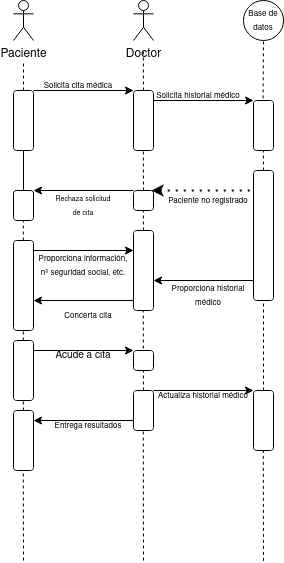

The diagram above was exported from draw.io. Its source (the exported page's mxGraphModel, read from the mxfile embedded in the PNG):
<mxGraphModel dx="1195" dy="663" grid="1" gridSize="10" guides="1" tooltips="1" connect="1" arrows="1" fold="1" page="1" pageScale="1" pageWidth="850" pageHeight="1100" math="0" shadow="0">
  <root>
    <mxCell id="0" />
    <mxCell id="1" parent="0" />
    <mxCell id="HU7i8c-x8OY4qaYbL8TO-18" value="Paciente" style="shape=umlActor;verticalLabelPosition=bottom;verticalAlign=top;html=1;outlineConnect=0;" vertex="1" parent="1">
      <mxGeometry x="90" y="40" width="20" height="40" as="geometry" />
    </mxCell>
    <mxCell id="HU7i8c-x8OY4qaYbL8TO-20" value="" style="rounded=1;whiteSpace=wrap;html=1;" vertex="1" parent="1">
      <mxGeometry x="90" y="130" width="20" height="60" as="geometry" />
    </mxCell>
    <mxCell id="HU7i8c-x8OY4qaYbL8TO-21" value="" style="endArrow=none;dashed=1;html=1;rounded=0;exitX=0.5;exitY=0;exitDx=0;exitDy=0;" edge="1" parent="1" source="HU7i8c-x8OY4qaYbL8TO-20">
      <mxGeometry width="50" height="50" relative="1" as="geometry">
        <mxPoint x="50" y="150" as="sourcePoint" />
        <mxPoint x="100" y="100" as="targetPoint" />
      </mxGeometry>
    </mxCell>
    <mxCell id="HU7i8c-x8OY4qaYbL8TO-22" value="" style="rounded=1;whiteSpace=wrap;html=1;" vertex="1" parent="1">
      <mxGeometry x="210" y="130" width="20" height="60" as="geometry" />
    </mxCell>
    <mxCell id="HU7i8c-x8OY4qaYbL8TO-23" value="" style="rounded=1;whiteSpace=wrap;html=1;" vertex="1" parent="1">
      <mxGeometry x="330" y="140" width="20" height="50" as="geometry" />
    </mxCell>
    <mxCell id="HU7i8c-x8OY4qaYbL8TO-24" value="" style="endArrow=classic;html=1;rounded=0;exitX=1;exitY=0;exitDx=0;exitDy=0;" edge="1" parent="1" source="HU7i8c-x8OY4qaYbL8TO-20">
      <mxGeometry width="50" height="50" relative="1" as="geometry">
        <mxPoint x="150" y="150" as="sourcePoint" />
        <mxPoint x="210" y="130" as="targetPoint" />
      </mxGeometry>
    </mxCell>
    <mxCell id="HU7i8c-x8OY4qaYbL8TO-25" value="" style="endArrow=classic;html=1;rounded=0;" edge="1" parent="1">
      <mxGeometry width="50" height="50" relative="1" as="geometry">
        <mxPoint x="230" y="140" as="sourcePoint" />
        <mxPoint x="330" y="140" as="targetPoint" />
      </mxGeometry>
    </mxCell>
    <mxCell id="HU7i8c-x8OY4qaYbL8TO-30" value="&lt;font style=&quot;font-size: 8px;&quot;&gt;Base de datos&lt;br&gt;&lt;/font&gt;" style="ellipse;whiteSpace=wrap;html=1;" vertex="1" parent="1">
      <mxGeometry x="320" y="40" width="40" height="40" as="geometry" />
    </mxCell>
    <mxCell id="HU7i8c-x8OY4qaYbL8TO-32" value="" style="rounded=1;whiteSpace=wrap;html=1;" vertex="1" parent="1">
      <mxGeometry x="330" y="210" width="20" height="130" as="geometry" />
    </mxCell>
    <mxCell id="HU7i8c-x8OY4qaYbL8TO-33" value="" style="endArrow=none;dashed=1;html=1;dashPattern=1 3;strokeWidth=2;rounded=0;startArrow=classic;startFill=1;exitX=0.9;exitY=0;exitDx=0;exitDy=0;exitPerimeter=0;" edge="1" parent="1" source="HU7i8c-x8OY4qaYbL8TO-39">
      <mxGeometry width="50" height="50" relative="1" as="geometry">
        <mxPoint x="220" y="230" as="sourcePoint" />
        <mxPoint x="330" y="230" as="targetPoint" />
      </mxGeometry>
    </mxCell>
    <mxCell id="HU7i8c-x8OY4qaYbL8TO-34" value="" style="rounded=1;whiteSpace=wrap;html=1;" vertex="1" parent="1">
      <mxGeometry x="90" y="230" width="20" height="20" as="geometry" />
    </mxCell>
    <mxCell id="HU7i8c-x8OY4qaYbL8TO-35" value="" style="endArrow=none;dashed=1;html=1;rounded=0;exitX=0.5;exitY=0;exitDx=0;exitDy=0;" edge="1" parent="1">
      <mxGeometry width="50" height="50" relative="1" as="geometry">
        <mxPoint x="99.84" y="280" as="sourcePoint" />
        <mxPoint x="99.84" y="250" as="targetPoint" />
      </mxGeometry>
    </mxCell>
    <mxCell id="HU7i8c-x8OY4qaYbL8TO-38" value="" style="rounded=1;whiteSpace=wrap;html=1;" vertex="1" parent="1">
      <mxGeometry x="90" y="230" width="20" height="30" as="geometry" />
    </mxCell>
    <mxCell id="HU7i8c-x8OY4qaYbL8TO-39" value="" style="rounded=1;whiteSpace=wrap;html=1;" vertex="1" parent="1">
      <mxGeometry x="210" y="230" width="20" height="20" as="geometry" />
    </mxCell>
    <mxCell id="HU7i8c-x8OY4qaYbL8TO-41" value="" style="endArrow=none;dashed=1;html=1;rounded=0;exitX=0.5;exitY=0;exitDx=0;exitDy=0;" edge="1" parent="1" source="HU7i8c-x8OY4qaYbL8TO-39">
      <mxGeometry width="50" height="50" relative="1" as="geometry">
        <mxPoint x="219.84" y="220" as="sourcePoint" />
        <mxPoint x="219.84" y="190" as="targetPoint" />
      </mxGeometry>
    </mxCell>
    <mxCell id="HU7i8c-x8OY4qaYbL8TO-42" value="" style="endArrow=none;html=1;rounded=0;exitX=0.5;exitY=0;exitDx=0;exitDy=0;" edge="1" parent="1" source="HU7i8c-x8OY4qaYbL8TO-34">
      <mxGeometry width="50" height="50" relative="1" as="geometry">
        <mxPoint x="50" y="240" as="sourcePoint" />
        <mxPoint x="100" y="190" as="targetPoint" />
      </mxGeometry>
    </mxCell>
    <mxCell id="HU7i8c-x8OY4qaYbL8TO-43" value="" style="endArrow=none;dashed=1;html=1;rounded=0;exitX=0.5;exitY=0;exitDx=0;exitDy=0;" edge="1" parent="1" source="HU7i8c-x8OY4qaYbL8TO-22">
      <mxGeometry width="50" height="50" relative="1" as="geometry">
        <mxPoint x="219.84" y="120" as="sourcePoint" />
        <mxPoint x="219.84" y="90" as="targetPoint" />
      </mxGeometry>
    </mxCell>
    <mxCell id="HU7i8c-x8OY4qaYbL8TO-44" value="" style="endArrow=none;dashed=1;html=1;rounded=0;exitX=0.479;exitY=-0.043;exitDx=0;exitDy=0;exitPerimeter=0;entryX=0.5;entryY=1;entryDx=0;entryDy=0;" edge="1" parent="1" source="HU7i8c-x8OY4qaYbL8TO-23" target="HU7i8c-x8OY4qaYbL8TO-30">
      <mxGeometry width="50" height="50" relative="1" as="geometry">
        <mxPoint x="340" y="130" as="sourcePoint" />
        <mxPoint x="339.84000000000003" y="90" as="targetPoint" />
      </mxGeometry>
    </mxCell>
    <mxCell id="HU7i8c-x8OY4qaYbL8TO-45" value="" style="endArrow=classic;html=1;rounded=0;entryX=1;entryY=0;entryDx=0;entryDy=0;" edge="1" parent="1" target="HU7i8c-x8OY4qaYbL8TO-38">
      <mxGeometry width="50" height="50" relative="1" as="geometry">
        <mxPoint x="210" y="230" as="sourcePoint" />
        <mxPoint x="260" y="180" as="targetPoint" />
      </mxGeometry>
    </mxCell>
    <mxCell id="HU7i8c-x8OY4qaYbL8TO-46" value="&lt;font style=&quot;font-size: 7px;&quot;&gt;Rechaza solicitud de cita&lt;br&gt;&lt;/font&gt;" style="text;html=1;align=center;verticalAlign=middle;whiteSpace=wrap;rounded=0;" vertex="1" parent="1">
      <mxGeometry x="130" y="230" width="60" height="30" as="geometry" />
    </mxCell>
    <mxCell id="HU7i8c-x8OY4qaYbL8TO-48" value="&lt;font style=&quot;font-size: 8px;&quot;&gt;Paciente no registrado&lt;br&gt;&lt;/font&gt;" style="text;html=1;align=center;verticalAlign=middle;whiteSpace=wrap;rounded=0;" vertex="1" parent="1">
      <mxGeometry x="240" y="225" width="90" height="30" as="geometry" />
    </mxCell>
    <mxCell id="HU7i8c-x8OY4qaYbL8TO-79" value="" style="endArrow=none;dashed=1;html=1;rounded=0;" edge="1" parent="1" source="HU7i8c-x8OY4qaYbL8TO-128">
      <mxGeometry width="50" height="50" relative="1" as="geometry">
        <mxPoint x="340" y="460" as="sourcePoint" />
        <mxPoint x="340" y="340" as="targetPoint" />
      </mxGeometry>
    </mxCell>
    <mxCell id="HU7i8c-x8OY4qaYbL8TO-100" value="" style="endArrow=none;dashed=1;html=1;rounded=0;exitX=0.5;exitY=0;exitDx=0;exitDy=0;" edge="1" parent="1" source="HU7i8c-x8OY4qaYbL8TO-32">
      <mxGeometry width="50" height="50" relative="1" as="geometry">
        <mxPoint x="339.91" y="218" as="sourcePoint" />
        <mxPoint x="339.91" y="190" as="targetPoint" />
      </mxGeometry>
    </mxCell>
    <mxCell id="HU7i8c-x8OY4qaYbL8TO-102" value="&lt;font style=&quot;font-size: 8px;&quot;&gt;Solicita cita médica&lt;br&gt;&lt;/font&gt;" style="text;html=1;align=center;verticalAlign=middle;whiteSpace=wrap;rounded=0;" vertex="1" parent="1">
      <mxGeometry x="110" y="110" width="90" height="30" as="geometry" />
    </mxCell>
    <mxCell id="HU7i8c-x8OY4qaYbL8TO-104" value="Doctor" style="shape=umlActor;verticalLabelPosition=bottom;verticalAlign=top;html=1;outlineConnect=0;" vertex="1" parent="1">
      <mxGeometry x="210" y="40" width="20" height="40" as="geometry" />
    </mxCell>
    <mxCell id="HU7i8c-x8OY4qaYbL8TO-105" value="&lt;font style=&quot;font-size: 8px;&quot;&gt;Solicita historial médico &lt;br&gt;&lt;/font&gt;" style="text;html=1;align=center;verticalAlign=middle;whiteSpace=wrap;rounded=0;" vertex="1" parent="1">
      <mxGeometry x="230" y="120" width="90" height="30" as="geometry" />
    </mxCell>
    <mxCell id="HU7i8c-x8OY4qaYbL8TO-110" value="" style="endArrow=classic;html=1;rounded=0;" edge="1" parent="1">
      <mxGeometry width="50" height="50" relative="1" as="geometry">
        <mxPoint x="330" y="320" as="sourcePoint" />
        <mxPoint x="230" y="320" as="targetPoint" />
      </mxGeometry>
    </mxCell>
    <mxCell id="HU7i8c-x8OY4qaYbL8TO-111" value="&lt;font style=&quot;font-size: 8px;&quot;&gt;Proporciona historial médico&lt;br&gt;&lt;/font&gt;" style="text;html=1;align=center;verticalAlign=middle;whiteSpace=wrap;rounded=0;" vertex="1" parent="1">
      <mxGeometry x="240" y="320" width="90" height="30" as="geometry" />
    </mxCell>
    <mxCell id="HU7i8c-x8OY4qaYbL8TO-112" value="" style="rounded=1;whiteSpace=wrap;html=1;" vertex="1" parent="1">
      <mxGeometry x="210" y="270" width="20" height="80" as="geometry" />
    </mxCell>
    <mxCell id="HU7i8c-x8OY4qaYbL8TO-113" value="" style="endArrow=none;dashed=1;html=1;rounded=0;" edge="1" parent="1">
      <mxGeometry width="50" height="50" relative="1" as="geometry">
        <mxPoint x="220" y="270" as="sourcePoint" />
        <mxPoint x="219.83" y="250" as="targetPoint" />
      </mxGeometry>
    </mxCell>
    <mxCell id="HU7i8c-x8OY4qaYbL8TO-114" value="" style="rounded=1;whiteSpace=wrap;html=1;" vertex="1" parent="1">
      <mxGeometry x="90" y="280" width="20" height="90" as="geometry" />
    </mxCell>
    <mxCell id="HU7i8c-x8OY4qaYbL8TO-115" value="" style="endArrow=classic;html=1;rounded=0;entryX=0;entryY=0.25;entryDx=0;entryDy=0;" edge="1" parent="1" target="HU7i8c-x8OY4qaYbL8TO-112">
      <mxGeometry width="50" height="50" relative="1" as="geometry">
        <mxPoint x="110" y="290" as="sourcePoint" />
        <mxPoint x="160" y="240" as="targetPoint" />
      </mxGeometry>
    </mxCell>
    <mxCell id="HU7i8c-x8OY4qaYbL8TO-116" value="&lt;font style=&quot;font-size: 8px;&quot;&gt;Proporciona información, nº seguridad social, etc.&lt;br&gt;&lt;/font&gt;" style="text;html=1;align=center;verticalAlign=middle;whiteSpace=wrap;rounded=0;" vertex="1" parent="1">
      <mxGeometry x="110" y="290" width="100" height="30" as="geometry" />
    </mxCell>
    <mxCell id="HU7i8c-x8OY4qaYbL8TO-117" value="" style="endArrow=classic;html=1;rounded=0;" edge="1" parent="1">
      <mxGeometry width="50" height="50" relative="1" as="geometry">
        <mxPoint x="210" y="340" as="sourcePoint" />
        <mxPoint x="110" y="340" as="targetPoint" />
      </mxGeometry>
    </mxCell>
    <mxCell id="HU7i8c-x8OY4qaYbL8TO-118" value="&lt;font style=&quot;font-size: 8px;&quot;&gt;Concerta cita&lt;br&gt;&lt;/font&gt;" style="text;html=1;align=center;verticalAlign=middle;whiteSpace=wrap;rounded=0;" vertex="1" parent="1">
      <mxGeometry x="120" y="340" width="90" height="30" as="geometry" />
    </mxCell>
    <mxCell id="HU7i8c-x8OY4qaYbL8TO-119" value="" style="endArrow=none;dashed=1;html=1;rounded=0;" edge="1" parent="1" source="HU7i8c-x8OY4qaYbL8TO-132">
      <mxGeometry width="50" height="50" relative="1" as="geometry">
        <mxPoint x="219.71727272727256" y="440" as="sourcePoint" />
        <mxPoint x="219.79" y="350" as="targetPoint" />
      </mxGeometry>
    </mxCell>
    <mxCell id="HU7i8c-x8OY4qaYbL8TO-120" value="" style="endArrow=none;dashed=1;html=1;rounded=0;" edge="1" parent="1" source="HU7i8c-x8OY4qaYbL8TO-123">
      <mxGeometry width="50" height="50" relative="1" as="geometry">
        <mxPoint x="100" y="440" as="sourcePoint" />
        <mxPoint x="99.78999999999999" y="370" as="targetPoint" />
      </mxGeometry>
    </mxCell>
    <mxCell id="HU7i8c-x8OY4qaYbL8TO-124" value="" style="endArrow=none;dashed=1;html=1;rounded=0;" edge="1" parent="1" target="HU7i8c-x8OY4qaYbL8TO-123">
      <mxGeometry width="50" height="50" relative="1" as="geometry">
        <mxPoint x="100" y="440" as="sourcePoint" />
        <mxPoint x="99.78999999999999" y="370" as="targetPoint" />
      </mxGeometry>
    </mxCell>
    <mxCell id="HU7i8c-x8OY4qaYbL8TO-123" value="" style="rounded=1;whiteSpace=wrap;html=1;" vertex="1" parent="1">
      <mxGeometry x="90" y="380" width="20" height="60" as="geometry" />
    </mxCell>
    <mxCell id="HU7i8c-x8OY4qaYbL8TO-125" value="" style="endArrow=classic;html=1;rounded=0;entryX=0;entryY=0.25;entryDx=0;entryDy=0;" edge="1" parent="1">
      <mxGeometry width="50" height="50" relative="1" as="geometry">
        <mxPoint x="110" y="390" as="sourcePoint" />
        <mxPoint x="210" y="390" as="targetPoint" />
      </mxGeometry>
    </mxCell>
    <mxCell id="HU7i8c-x8OY4qaYbL8TO-126" value="&lt;font style=&quot;font-size: 10px;&quot;&gt;Acude a cita&lt;br&gt;&lt;/font&gt;" style="text;html=1;align=center;verticalAlign=middle;whiteSpace=wrap;rounded=0;" vertex="1" parent="1">
      <mxGeometry x="110" y="380" width="100" height="30" as="geometry" />
    </mxCell>
    <mxCell id="HU7i8c-x8OY4qaYbL8TO-127" value="" style="rounded=1;whiteSpace=wrap;html=1;" vertex="1" parent="1">
      <mxGeometry x="210" y="390" width="20" height="20" as="geometry" />
    </mxCell>
    <mxCell id="HU7i8c-x8OY4qaYbL8TO-129" value="" style="endArrow=none;dashed=1;html=1;rounded=0;" edge="1" parent="1" target="HU7i8c-x8OY4qaYbL8TO-128">
      <mxGeometry width="50" height="50" relative="1" as="geometry">
        <mxPoint x="340" y="460" as="sourcePoint" />
        <mxPoint x="340" y="340" as="targetPoint" />
      </mxGeometry>
    </mxCell>
    <mxCell id="HU7i8c-x8OY4qaYbL8TO-128" value="" style="rounded=1;whiteSpace=wrap;html=1;" vertex="1" parent="1">
      <mxGeometry x="330" y="430" width="20" height="60" as="geometry" />
    </mxCell>
    <mxCell id="HU7i8c-x8OY4qaYbL8TO-130" value="" style="endArrow=classic;html=1;rounded=0;entryX=0;entryY=0.25;entryDx=0;entryDy=0;" edge="1" parent="1">
      <mxGeometry width="50" height="50" relative="1" as="geometry">
        <mxPoint x="230" y="430" as="sourcePoint" />
        <mxPoint x="330" y="430" as="targetPoint" />
      </mxGeometry>
    </mxCell>
    <mxCell id="HU7i8c-x8OY4qaYbL8TO-131" value="&lt;font style=&quot;font-size: 8px;&quot;&gt;Actualiza historial médico&lt;/font&gt;" style="text;html=1;align=center;verticalAlign=middle;whiteSpace=wrap;rounded=0;" vertex="1" parent="1">
      <mxGeometry x="230" y="420" width="100" height="30" as="geometry" />
    </mxCell>
    <mxCell id="HU7i8c-x8OY4qaYbL8TO-133" value="" style="endArrow=none;dashed=1;html=1;rounded=0;" edge="1" parent="1" target="HU7i8c-x8OY4qaYbL8TO-132">
      <mxGeometry width="50" height="50" relative="1" as="geometry">
        <mxPoint x="219.71727272727256" y="440" as="sourcePoint" />
        <mxPoint x="219.79" y="350" as="targetPoint" />
      </mxGeometry>
    </mxCell>
    <mxCell id="HU7i8c-x8OY4qaYbL8TO-132" value="" style="rounded=1;whiteSpace=wrap;html=1;" vertex="1" parent="1">
      <mxGeometry x="210" y="430" width="20" height="40" as="geometry" />
    </mxCell>
    <mxCell id="HU7i8c-x8OY4qaYbL8TO-134" value="" style="endArrow=classic;html=1;rounded=0;" edge="1" parent="1">
      <mxGeometry width="50" height="50" relative="1" as="geometry">
        <mxPoint x="210" y="460" as="sourcePoint" />
        <mxPoint x="110" y="460" as="targetPoint" />
      </mxGeometry>
    </mxCell>
    <mxCell id="HU7i8c-x8OY4qaYbL8TO-135" value="&lt;font style=&quot;font-size: 8px;&quot;&gt;Entrega resultados&lt;br&gt;&lt;/font&gt;" style="text;html=1;align=center;verticalAlign=middle;whiteSpace=wrap;rounded=0;" vertex="1" parent="1">
      <mxGeometry x="120" y="450" width="90" height="30" as="geometry" />
    </mxCell>
    <mxCell id="HU7i8c-x8OY4qaYbL8TO-136" value="" style="rounded=1;whiteSpace=wrap;html=1;" vertex="1" parent="1">
      <mxGeometry x="90" y="450" width="20" height="60" as="geometry" />
    </mxCell>
    <mxCell id="HU7i8c-x8OY4qaYbL8TO-137" value="" style="endArrow=none;dashed=1;html=1;rounded=0;" edge="1" parent="1">
      <mxGeometry width="50" height="50" relative="1" as="geometry">
        <mxPoint x="220" y="600" as="sourcePoint" />
        <mxPoint x="219.79999999999998" y="470" as="targetPoint" />
      </mxGeometry>
    </mxCell>
    <mxCell id="HU7i8c-x8OY4qaYbL8TO-138" value="" style="endArrow=none;dashed=1;html=1;rounded=0;" edge="1" parent="1">
      <mxGeometry width="50" height="50" relative="1" as="geometry">
        <mxPoint x="100" y="450" as="sourcePoint" />
        <mxPoint x="99.80000000000001" y="440" as="targetPoint" />
        <Array as="points">
          <mxPoint x="99.80000000000001" y="450" />
        </Array>
      </mxGeometry>
    </mxCell>
    <mxCell id="HU7i8c-x8OY4qaYbL8TO-139" value="" style="endArrow=none;dashed=1;html=1;rounded=0;" edge="1" parent="1">
      <mxGeometry width="50" height="50" relative="1" as="geometry">
        <mxPoint x="100" y="600" as="sourcePoint" />
        <mxPoint x="99.79999999999998" y="510" as="targetPoint" />
      </mxGeometry>
    </mxCell>
    <mxCell id="HU7i8c-x8OY4qaYbL8TO-140" value="" style="endArrow=none;dashed=1;html=1;rounded=0;" edge="1" parent="1">
      <mxGeometry width="50" height="50" relative="1" as="geometry">
        <mxPoint x="340" y="600.4" as="sourcePoint" />
        <mxPoint x="339.79999999999995" y="490" as="targetPoint" />
      </mxGeometry>
    </mxCell>
  </root>
</mxGraphModel>